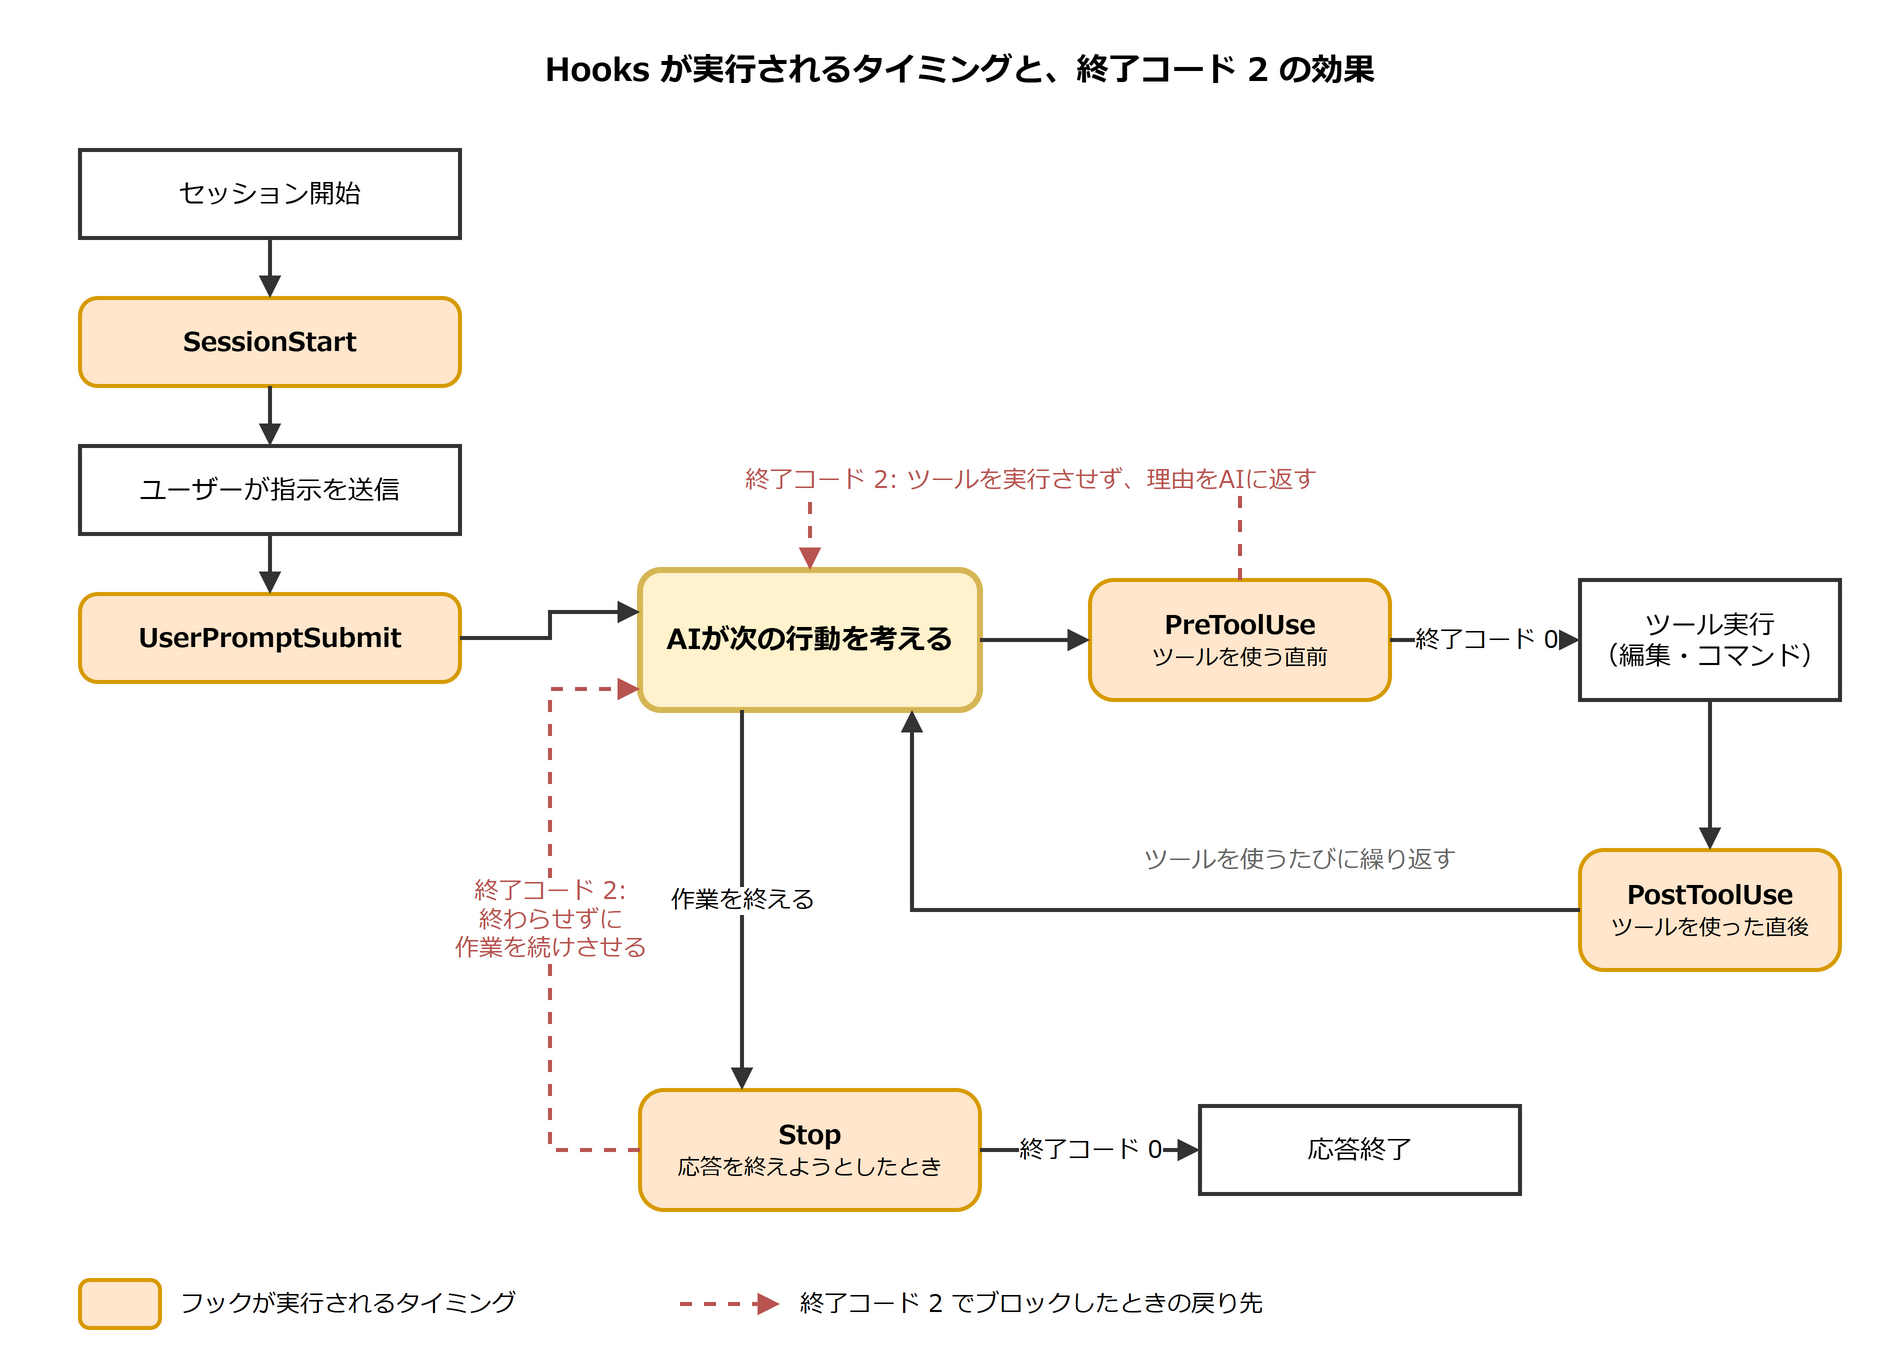

The diagram above was exported from draw.io. Its source (the exported page's mxGraphModel, read from the mxfile embedded in the PNG):
<mxGraphModel grid="0" background="#ffffff">
  <root>
    <mxCell id="0" />
    <mxCell id="1" parent="0" />
    <mxCell id="t" value="Hooks が実行されるタイミングと、終了コード 2 の効果" style="text;html=1;whiteSpace=wrap;align=center;verticalAlign=middle;fontFamily=Meiryo;fontSize=13;fontStyle=1;fontSize=16;" vertex="1" parent="1">
      <mxGeometry x="20" y="5" width="920" height="30" as="geometry" />
    </mxCell>
    <mxCell id="s1" value="セッション開始" style="rounded=0;whiteSpace=wrap;html=1;fillColor=#ffffff;strokeColor=#333333;strokeWidth=2;fontFamily=Meiryo;fontSize=13;" vertex="1" parent="1">
      <mxGeometry x="40" y="60" width="190" height="44" as="geometry" />
    </mxCell>
    <mxCell id="h1" value="&lt;b&gt;SessionStart&lt;/b&gt;" style="rounded=1;whiteSpace=wrap;html=1;fillColor=#ffe6cc;strokeColor=#d79b00;strokeWidth=2;arcSize=20;fontFamily=Meiryo;fontSize=13;" vertex="1" parent="1">
      <mxGeometry x="40" y="134" width="190" height="44" as="geometry" />
    </mxCell>
    <mxCell id="s2" value="ユーザーが指示を送信" style="rounded=0;whiteSpace=wrap;html=1;fillColor=#ffffff;strokeColor=#333333;strokeWidth=2;fontFamily=Meiryo;fontSize=13;" vertex="1" parent="1">
      <mxGeometry x="40" y="208" width="190" height="44" as="geometry" />
    </mxCell>
    <mxCell id="h2" value="&lt;b&gt;UserPromptSubmit&lt;/b&gt;" style="rounded=1;whiteSpace=wrap;html=1;fillColor=#ffe6cc;strokeColor=#d79b00;strokeWidth=2;arcSize=20;fontFamily=Meiryo;fontSize=13;" vertex="1" parent="1">
      <mxGeometry x="40" y="282" width="190" height="44" as="geometry" />
    </mxCell>
    <mxCell id="ag" value="&lt;b&gt;AIが次の行動を考える&lt;/b&gt;" style="rounded=1;whiteSpace=wrap;html=1;fillColor=#fff2cc;strokeColor=#d6b656;strokeWidth=3;fontFamily=Meiryo;fontSize=13;fontSize=14;" vertex="1" parent="1">
      <mxGeometry x="320" y="270" width="170" height="70" as="geometry" />
    </mxCell>
    <mxCell id="h3" value="&lt;b&gt;PreToolUse&lt;/b&gt;&lt;br&gt;&lt;font style=&quot;font-size:11px&quot;&gt;ツールを使う直前&lt;/font&gt;" style="rounded=1;whiteSpace=wrap;html=1;fillColor=#ffe6cc;strokeColor=#d79b00;strokeWidth=2;arcSize=20;fontFamily=Meiryo;fontSize=13;" vertex="1" parent="1">
      <mxGeometry x="545" y="275" width="150" height="60" as="geometry" />
    </mxCell>
    <mxCell id="tl" value="ツール実行&lt;br&gt;（編集・コマンド）" style="rounded=0;whiteSpace=wrap;html=1;fillColor=#ffffff;strokeColor=#333333;strokeWidth=2;fontFamily=Meiryo;fontSize=13;" vertex="1" parent="1">
      <mxGeometry x="790" y="275" width="130" height="60" as="geometry" />
    </mxCell>
    <mxCell id="h4" value="&lt;b&gt;PostToolUse&lt;/b&gt;&lt;br&gt;&lt;font style=&quot;font-size:11px&quot;&gt;ツールを使った直後&lt;/font&gt;" style="rounded=1;whiteSpace=wrap;html=1;fillColor=#ffe6cc;strokeColor=#d79b00;strokeWidth=2;arcSize=20;fontFamily=Meiryo;fontSize=13;" vertex="1" parent="1">
      <mxGeometry x="790" y="410" width="130" height="60" as="geometry" />
    </mxCell>
    <mxCell id="h5" value="&lt;b&gt;Stop&lt;/b&gt;&lt;br&gt;&lt;font style=&quot;font-size:11px&quot;&gt;応答を終えようとしたとき&lt;/font&gt;" style="rounded=1;whiteSpace=wrap;html=1;fillColor=#ffe6cc;strokeColor=#d79b00;strokeWidth=2;arcSize=20;fontFamily=Meiryo;fontSize=13;" vertex="1" parent="1">
      <mxGeometry x="320" y="530" width="170" height="60" as="geometry" />
    </mxCell>
    <mxCell id="en" value="応答終了" style="rounded=0;whiteSpace=wrap;html=1;fillColor=#ffffff;strokeColor=#333333;strokeWidth=2;fontFamily=Meiryo;fontSize=13;" vertex="1" parent="1">
      <mxGeometry x="600" y="538" width="160" height="44" as="geometry" />
    </mxCell>
    <mxCell id="lp" value="ツールを使うたびに繰り返す" style="text;html=1;whiteSpace=wrap;align=center;verticalAlign=middle;fontFamily=Meiryo;fontSize=13;fontSize=12;fontColor=#666666;" vertex="1" parent="1">
      <mxGeometry x="540" y="400" width="220" height="30" as="geometry" />
    </mxCell>
    <mxCell id="lg1" value="" style="rounded=1;whiteSpace=wrap;html=1;fillColor=#ffe6cc;strokeColor=#d79b00;strokeWidth=2;arcSize=20;fontFamily=Meiryo;fontSize=13;" vertex="1" parent="1">
      <mxGeometry x="40" y="625" width="40" height="24" as="geometry" />
    </mxCell>
    <mxCell id="lg1t" value="フックが実行されるタイミング" style="text;html=1;whiteSpace=wrap;align=center;verticalAlign=middle;fontFamily=Meiryo;fontSize=13;align=left;fontSize=12;" vertex="1" parent="1">
      <mxGeometry x="88" y="625" width="230" height="24" as="geometry" />
    </mxCell>
    <mxCell id="lg2t" value="終了コード 2 でブロックしたときの戻り先" style="text;html=1;whiteSpace=wrap;align=center;verticalAlign=middle;fontFamily=Meiryo;fontSize=13;align=left;fontSize=12;" vertex="1" parent="1">
      <mxGeometry x="398" y="625" width="300" height="24" as="geometry" />
    </mxCell>
    <mxCell id="a1" value="" style="edgeStyle=orthogonalEdgeStyle;rounded=0;html=1;endArrow=block;endFill=1;strokeWidth=2;strokeColor=#333333;fontFamily=Meiryo;fontSize=13;fontSize=12;labelBackgroundColor=#ffffff;" edge="1" parent="1" source="s1" target="h1">
      <mxGeometry relative="1" as="geometry" />
    </mxCell>
    <mxCell id="a2" value="" style="edgeStyle=orthogonalEdgeStyle;rounded=0;html=1;endArrow=block;endFill=1;strokeWidth=2;strokeColor=#333333;fontFamily=Meiryo;fontSize=13;fontSize=12;labelBackgroundColor=#ffffff;" edge="1" parent="1" source="h1" target="s2">
      <mxGeometry relative="1" as="geometry" />
    </mxCell>
    <mxCell id="a3" value="" style="edgeStyle=orthogonalEdgeStyle;rounded=0;html=1;endArrow=block;endFill=1;strokeWidth=2;strokeColor=#333333;fontFamily=Meiryo;fontSize=13;fontSize=12;labelBackgroundColor=#ffffff;" edge="1" parent="1" source="s2" target="h2">
      <mxGeometry relative="1" as="geometry" />
    </mxCell>
    <mxCell id="a4" value="" style="edgeStyle=orthogonalEdgeStyle;rounded=0;html=1;endArrow=block;endFill=1;strokeWidth=2;strokeColor=#333333;fontFamily=Meiryo;fontSize=13;fontSize=12;labelBackgroundColor=#ffffff;exitX=1;exitY=0.5;entryX=0;entryY=0.3;" edge="1" parent="1" source="h2" target="ag">
      <mxGeometry relative="1" as="geometry" />
    </mxCell>
    <mxCell id="a5" value="" style="edgeStyle=orthogonalEdgeStyle;rounded=0;html=1;endArrow=block;endFill=1;strokeWidth=2;strokeColor=#333333;fontFamily=Meiryo;fontSize=13;fontSize=12;labelBackgroundColor=#ffffff;" edge="1" parent="1" source="ag" target="h3">
      <mxGeometry relative="1" as="geometry" />
    </mxCell>
    <mxCell id="a6" value="終了コード 0" style="edgeStyle=orthogonalEdgeStyle;rounded=0;html=1;endArrow=block;endFill=1;strokeWidth=2;strokeColor=#333333;fontFamily=Meiryo;fontSize=13;fontSize=12;labelBackgroundColor=#ffffff;" edge="1" parent="1" source="h3" target="tl">
      <mxGeometry relative="1" as="geometry" />
    </mxCell>
    <mxCell id="a7" value="" style="edgeStyle=orthogonalEdgeStyle;rounded=0;html=1;endArrow=block;endFill=1;strokeWidth=2;strokeColor=#333333;fontFamily=Meiryo;fontSize=13;fontSize=12;labelBackgroundColor=#ffffff;" edge="1" parent="1" source="tl" target="h4">
      <mxGeometry relative="1" as="geometry" />
    </mxCell>
    <mxCell id="a8" value="" style="edgeStyle=orthogonalEdgeStyle;rounded=0;html=1;endArrow=block;endFill=1;strokeWidth=2;strokeColor=#333333;fontFamily=Meiryo;fontSize=13;fontSize=12;labelBackgroundColor=#ffffff;exitX=0;exitY=0.5;entryX=0.8;entryY=1;" edge="1" parent="1" source="h4" target="ag">
      <mxGeometry relative="1" as="geometry">
        <Array as="points">
          <mxPoint x="456" y="440" />
        </Array>
      </mxGeometry>
    </mxCell>
    <mxCell id="a9" value="作業を終える" style="edgeStyle=orthogonalEdgeStyle;rounded=0;html=1;endArrow=block;endFill=1;strokeWidth=2;strokeColor=#333333;fontFamily=Meiryo;fontSize=13;fontSize=12;labelBackgroundColor=#ffffff;exitX=0.3;exitY=1;entryX=0.3;entryY=0;" edge="1" parent="1" source="ag" target="h5">
      <mxGeometry relative="1" as="geometry" />
    </mxCell>
    <mxCell id="a10" value="終了コード 0" style="edgeStyle=orthogonalEdgeStyle;rounded=0;html=1;endArrow=block;endFill=1;strokeWidth=2;strokeColor=#333333;fontFamily=Meiryo;fontSize=13;fontSize=12;labelBackgroundColor=#ffffff;" edge="1" parent="1" source="h5" target="en">
      <mxGeometry relative="1" as="geometry" />
    </mxCell>
    <mxCell id="b1" value="終了コード 2: ツールを実行させず、理由をAIに返す" style="edgeStyle=orthogonalEdgeStyle;rounded=0;html=1;endArrow=block;endFill=1;strokeWidth=2;strokeColor=#333333;fontFamily=Meiryo;fontSize=13;fontSize=12;labelBackgroundColor=#ffffff;strokeColor=#b85450;fontColor=#b85450;dashed=1;exitX=0.5;exitY=0;entryX=0.5;entryY=0;" edge="1" parent="1" source="h3" target="ag">
      <mxGeometry relative="1" as="geometry">
        <Array as="points">
          <mxPoint x="620" y="225" />
          <mxPoint x="405" y="225" />
        </Array>
      </mxGeometry>
    </mxCell>
    <mxCell id="b2" value="終了コード 2:&lt;br&gt;終わらせずに&lt;br&gt;作業を続けさせる" style="edgeStyle=orthogonalEdgeStyle;rounded=0;html=1;endArrow=block;endFill=1;strokeWidth=2;strokeColor=#333333;fontFamily=Meiryo;fontSize=13;fontSize=12;labelBackgroundColor=#ffffff;strokeColor=#b85450;fontColor=#b85450;dashed=1;exitX=0;exitY=0.5;entryX=0;entryY=0.85;" edge="1" parent="1" source="h5" target="ag">
      <mxGeometry relative="1" as="geometry">
        <Array as="points">
          <mxPoint x="275" y="560" />
          <mxPoint x="275" y="330" />
        </Array>
      </mxGeometry>
    </mxCell>
    <mxCell id="lg2" value="" style="endArrow=block;endFill=1;html=1;strokeWidth=2;strokeColor=#b85450;dashed=1;" edge="1" parent="1">
      <mxGeometry relative="1" as="geometry">
        <mxPoint x="340" y="637" as="sourcePoint" />
        <mxPoint x="390" y="637" as="targetPoint" />
      </mxGeometry>
    </mxCell>
  </root>
</mxGraphModel>